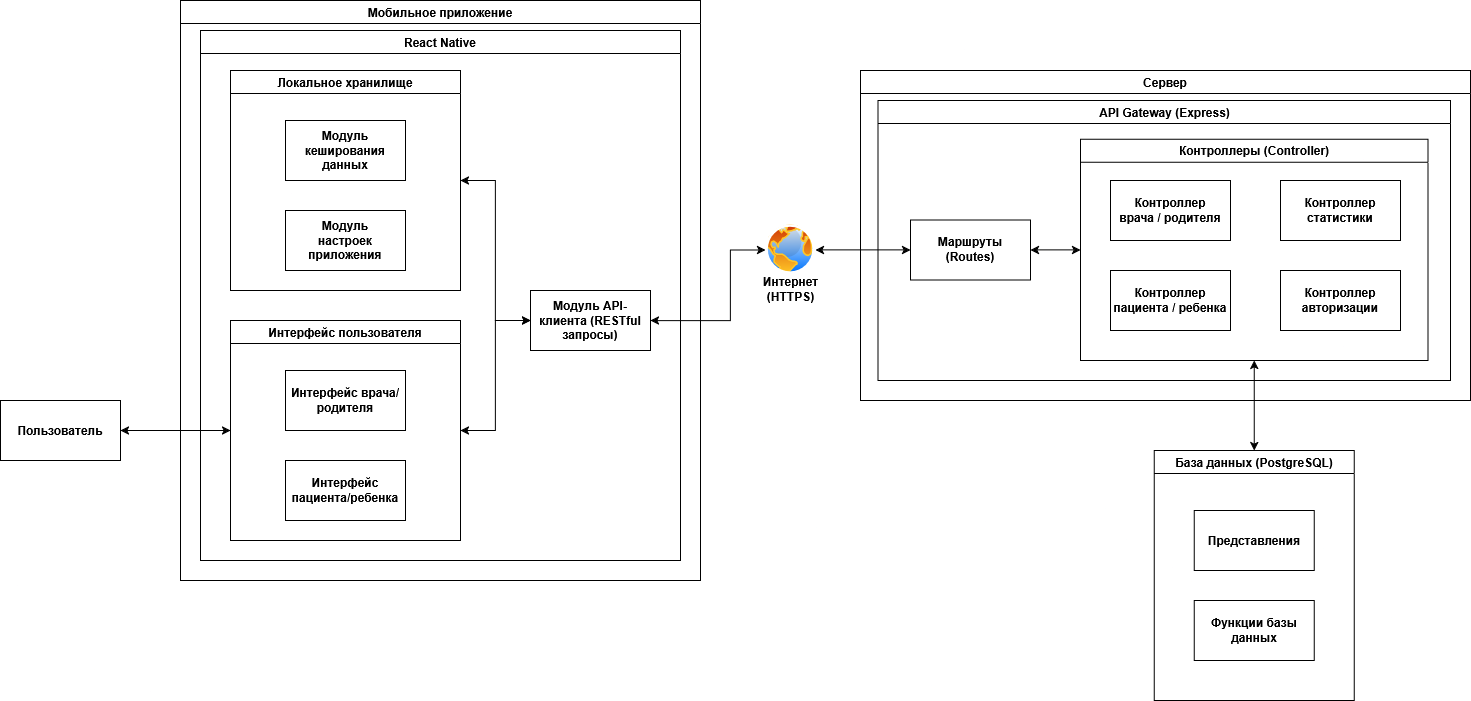

The diagram above was exported from draw.io. Its source (the exported page's mxGraphModel, read from the mxfile embedded in the PNG):
<mxGraphModel dx="1108" dy="1713" grid="1" gridSize="10" guides="1" tooltips="1" connect="1" arrows="1" fold="1" page="1" pageScale="1" pageWidth="850" pageHeight="1100" math="0" shadow="0">
  <root>
    <mxCell id="0" />
    <mxCell id="1" parent="0" />
    <mxCell id="IPu2U6gQRfTV77uyNkLX-7" value="Сервер" style="swimlane;whiteSpace=wrap;html=1;" parent="1" vertex="1">
      <mxGeometry x="880" y="-990" width="610" height="330" as="geometry" />
    </mxCell>
    <mxCell id="IPu2U6gQRfTV77uyNkLX-8" value="API Gateway (Express)" style="swimlane;whiteSpace=wrap;html=1;startSize=23;" parent="IPu2U6gQRfTV77uyNkLX-7" vertex="1">
      <mxGeometry x="17.5" y="30" width="572.5" height="280" as="geometry" />
    </mxCell>
    <mxCell id="JMG6_1R0cNmswQ8LU9vw-38" style="edgeStyle=orthogonalEdgeStyle;rounded=0;orthogonalLoop=1;jettySize=auto;html=1;entryX=0;entryY=0.5;entryDx=0;entryDy=0;startArrow=classic;startFill=1;" parent="IPu2U6gQRfTV77uyNkLX-8" source="F3Yf8bRD5NkxVMC49lmH-28" target="JMG6_1R0cNmswQ8LU9vw-34" edge="1">
      <mxGeometry relative="1" as="geometry" />
    </mxCell>
    <mxCell id="F3Yf8bRD5NkxVMC49lmH-28" value="&lt;div&gt;Маршруты&lt;/div&gt;&lt;div&gt;(Routes)&lt;/div&gt;" style="rounded=0;whiteSpace=wrap;html=1;fontStyle=1" parent="IPu2U6gQRfTV77uyNkLX-8" vertex="1">
      <mxGeometry x="32.5" y="119.38" width="120" height="60" as="geometry" />
    </mxCell>
    <mxCell id="JMG6_1R0cNmswQ8LU9vw-34" value="Контроллеры (Controller)" style="swimlane;whiteSpace=wrap;html=1;startSize=23;" parent="IPu2U6gQRfTV77uyNkLX-8" vertex="1">
      <mxGeometry x="202.5" y="38.75" width="347.5" height="221.25" as="geometry" />
    </mxCell>
    <mxCell id="JMG6_1R0cNmswQ8LU9vw-35" value="&lt;div&gt;Контроллер&lt;/div&gt;&lt;div&gt;врача / родителя&lt;/div&gt;" style="rounded=0;whiteSpace=wrap;html=1;fontStyle=1" parent="JMG6_1R0cNmswQ8LU9vw-34" vertex="1">
      <mxGeometry x="30" y="41.25" width="120" height="60" as="geometry" />
    </mxCell>
    <mxCell id="JMG6_1R0cNmswQ8LU9vw-36" value="&lt;div&gt;Контроллер&lt;/div&gt;&lt;div&gt;пациента / ребенка&lt;/div&gt;" style="rounded=0;whiteSpace=wrap;html=1;fontStyle=1" parent="JMG6_1R0cNmswQ8LU9vw-34" vertex="1">
      <mxGeometry x="30" y="131.25" width="120" height="60" as="geometry" />
    </mxCell>
    <mxCell id="JMG6_1R0cNmswQ8LU9vw-40" value="&lt;div&gt;Контроллер&lt;/div&gt;&lt;div&gt;авторизации&lt;/div&gt;" style="rounded=0;whiteSpace=wrap;html=1;fontStyle=1" parent="JMG6_1R0cNmswQ8LU9vw-34" vertex="1">
      <mxGeometry x="200" y="131.25" width="120" height="60" as="geometry" />
    </mxCell>
    <mxCell id="JMG6_1R0cNmswQ8LU9vw-41" value="&lt;div&gt;Контроллер статистики&lt;/div&gt;" style="rounded=0;whiteSpace=wrap;html=1;fontStyle=1" parent="JMG6_1R0cNmswQ8LU9vw-34" vertex="1">
      <mxGeometry x="200" y="41.25" width="120" height="60" as="geometry" />
    </mxCell>
    <mxCell id="9kUNSBgOIsbV5iKkJ0AV-1" value="Мобильное приложение" style="swimlane;whiteSpace=wrap;html=1;" parent="1" vertex="1">
      <mxGeometry x="200" y="-1060" width="520" height="580" as="geometry" />
    </mxCell>
    <mxCell id="IPu2U6gQRfTV77uyNkLX-2" value="React Native" style="swimlane;whiteSpace=wrap;html=1;" parent="9kUNSBgOIsbV5iKkJ0AV-1" vertex="1">
      <mxGeometry x="20" y="30" width="480" height="530" as="geometry" />
    </mxCell>
    <mxCell id="F3Yf8bRD5NkxVMC49lmH-4" value="Модуль API-клиента (RESTful запросы)" style="rounded=0;whiteSpace=wrap;html=1;fontStyle=1" parent="IPu2U6gQRfTV77uyNkLX-2" vertex="1">
      <mxGeometry x="330" y="260" width="120" height="60" as="geometry" />
    </mxCell>
    <mxCell id="JMG6_1R0cNmswQ8LU9vw-29" style="edgeStyle=orthogonalEdgeStyle;rounded=0;orthogonalLoop=1;jettySize=auto;html=1;entryX=0;entryY=0.5;entryDx=0;entryDy=0;startArrow=classic;startFill=1;" parent="IPu2U6gQRfTV77uyNkLX-2" source="JMG6_1R0cNmswQ8LU9vw-1" target="F3Yf8bRD5NkxVMC49lmH-4" edge="1">
      <mxGeometry relative="1" as="geometry" />
    </mxCell>
    <mxCell id="JMG6_1R0cNmswQ8LU9vw-1" value="Локальное хранилище" style="swimlane;whiteSpace=wrap;html=1;" parent="IPu2U6gQRfTV77uyNkLX-2" vertex="1">
      <mxGeometry x="30" y="40" width="230" height="220" as="geometry" />
    </mxCell>
    <mxCell id="JMG6_1R0cNmswQ8LU9vw-12" value="&lt;b&gt;Модуль кеширования данных&lt;br&gt;&lt;/b&gt;" style="rounded=0;whiteSpace=wrap;html=1;" parent="JMG6_1R0cNmswQ8LU9vw-1" vertex="1">
      <mxGeometry x="55" y="50" width="120" height="60" as="geometry" />
    </mxCell>
    <mxCell id="JMG6_1R0cNmswQ8LU9vw-13" value="&lt;div&gt;&lt;b&gt;Модуль&lt;/b&gt;&lt;/div&gt;&lt;div&gt;&lt;b&gt;настроек&lt;br&gt;приложения&lt;/b&gt;&lt;/div&gt;" style="rounded=0;whiteSpace=wrap;html=1;" parent="JMG6_1R0cNmswQ8LU9vw-1" vertex="1">
      <mxGeometry x="55" y="140" width="120" height="60" as="geometry" />
    </mxCell>
    <mxCell id="JMG6_1R0cNmswQ8LU9vw-30" style="edgeStyle=orthogonalEdgeStyle;rounded=0;orthogonalLoop=1;jettySize=auto;html=1;entryX=0;entryY=0.5;entryDx=0;entryDy=0;startArrow=classic;startFill=1;" parent="IPu2U6gQRfTV77uyNkLX-2" source="JMG6_1R0cNmswQ8LU9vw-14" target="F3Yf8bRD5NkxVMC49lmH-4" edge="1">
      <mxGeometry relative="1" as="geometry" />
    </mxCell>
    <mxCell id="JMG6_1R0cNmswQ8LU9vw-14" value="Интерфейс пользователя" style="swimlane;whiteSpace=wrap;html=1;" parent="IPu2U6gQRfTV77uyNkLX-2" vertex="1">
      <mxGeometry x="30" y="290" width="230" height="220" as="geometry" />
    </mxCell>
    <mxCell id="JMG6_1R0cNmswQ8LU9vw-15" value="&lt;b&gt;Интерфейс врача/родителя&lt;/b&gt;" style="rounded=0;whiteSpace=wrap;html=1;" parent="JMG6_1R0cNmswQ8LU9vw-14" vertex="1">
      <mxGeometry x="55" y="50" width="120" height="60" as="geometry" />
    </mxCell>
    <mxCell id="JMG6_1R0cNmswQ8LU9vw-16" value="&lt;b&gt;Интерфейс пациента/ребенка&lt;/b&gt;" style="rounded=0;whiteSpace=wrap;html=1;" parent="JMG6_1R0cNmswQ8LU9vw-14" vertex="1">
      <mxGeometry x="55" y="140" width="120" height="60" as="geometry" />
    </mxCell>
    <mxCell id="JMG6_1R0cNmswQ8LU9vw-19" style="edgeStyle=orthogonalEdgeStyle;rounded=0;orthogonalLoop=1;jettySize=auto;html=1;entryX=0;entryY=0.5;entryDx=0;entryDy=0;startArrow=classic;startFill=1;" parent="1" source="IPu2U6gQRfTV77uyNkLX-3" target="JMG6_1R0cNmswQ8LU9vw-14" edge="1">
      <mxGeometry relative="1" as="geometry" />
    </mxCell>
    <mxCell id="IPu2U6gQRfTV77uyNkLX-3" value="&lt;b&gt;Пользователь&lt;/b&gt;" style="rounded=0;whiteSpace=wrap;html=1;" parent="1" vertex="1">
      <mxGeometry x="20" y="-660" width="120" height="60" as="geometry" />
    </mxCell>
    <mxCell id="JMG6_1R0cNmswQ8LU9vw-20" value="База данных (PostgreSQL)" style="swimlane;whiteSpace=wrap;html=1;startSize=23;" parent="1" vertex="1">
      <mxGeometry x="1173.75" y="-610" width="200" height="250" as="geometry" />
    </mxCell>
    <mxCell id="JMG6_1R0cNmswQ8LU9vw-27" value="Представления" style="rounded=0;whiteSpace=wrap;html=1;fontStyle=1" parent="JMG6_1R0cNmswQ8LU9vw-20" vertex="1">
      <mxGeometry x="40" y="60" width="120" height="60" as="geometry" />
    </mxCell>
    <mxCell id="JMG6_1R0cNmswQ8LU9vw-28" value="Функции базы данных" style="rounded=0;whiteSpace=wrap;html=1;fontStyle=1" parent="JMG6_1R0cNmswQ8LU9vw-20" vertex="1">
      <mxGeometry x="40" y="150" width="120" height="60" as="geometry" />
    </mxCell>
    <mxCell id="JMG6_1R0cNmswQ8LU9vw-31" value="" style="group" parent="1" vertex="1" connectable="0">
      <mxGeometry x="770" y="-835.62" width="80" height="85" as="geometry" />
    </mxCell>
    <mxCell id="F3Yf8bRD5NkxVMC49lmH-26" value="" style="image;aspect=fixed;perimeter=ellipsePerimeter;html=1;align=center;shadow=0;dashed=0;spacingTop=3;image=img/lib/active_directory/internet_globe.svg;" parent="JMG6_1R0cNmswQ8LU9vw-31" vertex="1">
      <mxGeometry x="15" width="50" height="50" as="geometry" />
    </mxCell>
    <mxCell id="F3Yf8bRD5NkxVMC49lmH-39" value="&lt;div&gt;&lt;b&gt;Интернет&lt;/b&gt;&lt;/div&gt;&lt;div&gt;&lt;b&gt;(HTTPS)&lt;/b&gt;&lt;/div&gt;" style="text;html=1;align=center;verticalAlign=middle;resizable=0;points=[];autosize=1;strokeColor=none;fillColor=none;" parent="JMG6_1R0cNmswQ8LU9vw-31" vertex="1">
      <mxGeometry y="45" width="80" height="40" as="geometry" />
    </mxCell>
    <mxCell id="JMG6_1R0cNmswQ8LU9vw-32" style="edgeStyle=orthogonalEdgeStyle;rounded=0;orthogonalLoop=1;jettySize=auto;html=1;startArrow=classic;startFill=1;entryX=0;entryY=0.5;entryDx=0;entryDy=0;" parent="1" source="F3Yf8bRD5NkxVMC49lmH-4" target="F3Yf8bRD5NkxVMC49lmH-26" edge="1">
      <mxGeometry relative="1" as="geometry">
        <mxPoint x="770" y="-730" as="targetPoint" />
        <Array as="points">
          <mxPoint x="750" y="-740" />
          <mxPoint x="750" y="-811" />
        </Array>
      </mxGeometry>
    </mxCell>
    <mxCell id="JMG6_1R0cNmswQ8LU9vw-33" style="edgeStyle=orthogonalEdgeStyle;rounded=0;orthogonalLoop=1;jettySize=auto;html=1;entryX=0.5;entryY=0;entryDx=0;entryDy=0;startArrow=classic;startFill=1;exitX=0.5;exitY=1;exitDx=0;exitDy=0;" parent="1" source="JMG6_1R0cNmswQ8LU9vw-34" target="JMG6_1R0cNmswQ8LU9vw-20" edge="1">
      <mxGeometry relative="1" as="geometry">
        <mxPoint x="1160" y="-570" as="sourcePoint" />
      </mxGeometry>
    </mxCell>
    <mxCell id="JMG6_1R0cNmswQ8LU9vw-39" style="edgeStyle=orthogonalEdgeStyle;rounded=0;orthogonalLoop=1;jettySize=auto;html=1;entryX=0;entryY=0.5;entryDx=0;entryDy=0;startArrow=classic;startFill=1;" parent="1" source="F3Yf8bRD5NkxVMC49lmH-26" target="F3Yf8bRD5NkxVMC49lmH-28" edge="1">
      <mxGeometry relative="1" as="geometry" />
    </mxCell>
  </root>
</mxGraphModel>